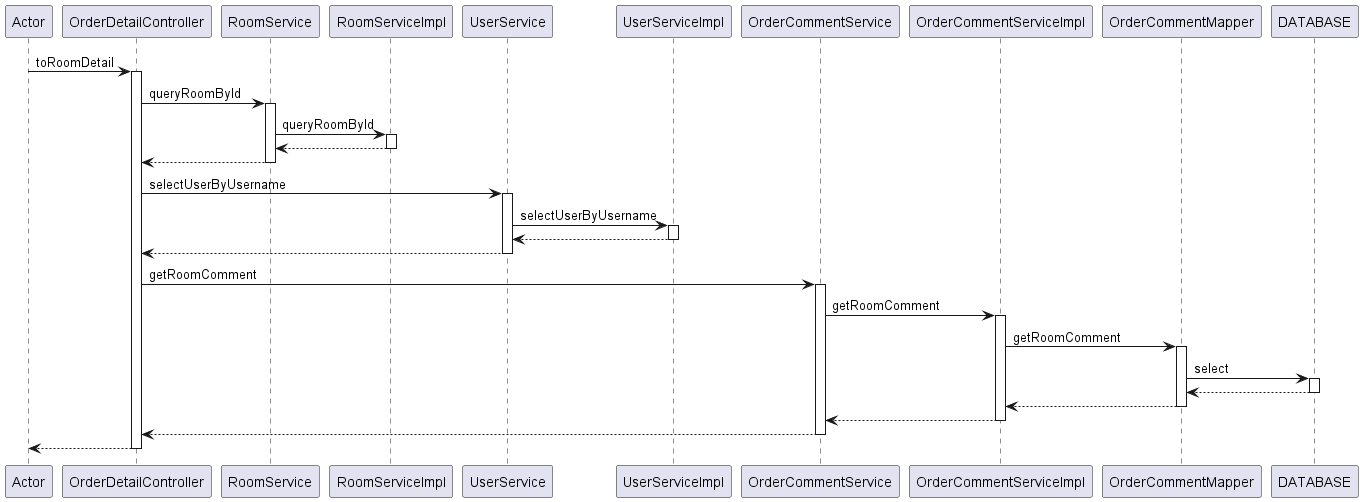

The diagram above was rendered by PlantUML. Its source (embedded in the PNG):
@startuml
participant Actor
Actor -> OrderDetailController : toRoomDetail
activate OrderDetailController
OrderDetailController -> RoomService : queryRoomById
activate RoomService
RoomService -> RoomServiceImpl : queryRoomById
activate RoomServiceImpl
RoomServiceImpl --> RoomService
deactivate RoomServiceImpl
RoomService --> OrderDetailController
deactivate RoomService
OrderDetailController -> UserService : selectUserByUsername
activate UserService
UserService -> UserServiceImpl : selectUserByUsername
activate UserServiceImpl
UserServiceImpl --> UserService
deactivate UserServiceImpl
UserService --> OrderDetailController
deactivate UserService
OrderDetailController -> OrderCommentService : getRoomComment
activate OrderCommentService
OrderCommentService -> OrderCommentServiceImpl : getRoomComment
activate OrderCommentServiceImpl
OrderCommentServiceImpl -> OrderCommentMapper : getRoomComment
activate OrderCommentMapper
OrderCommentMapper -> DATABASE : select
activate DATABASE
DATABASE --> OrderCommentMapper
deactivate DATABASE
OrderCommentMapper --> OrderCommentServiceImpl
deactivate OrderCommentMapper
OrderCommentServiceImpl --> OrderCommentService
deactivate OrderCommentServiceImpl
OrderCommentService --> OrderDetailController
deactivate OrderCommentService
return
@enduml